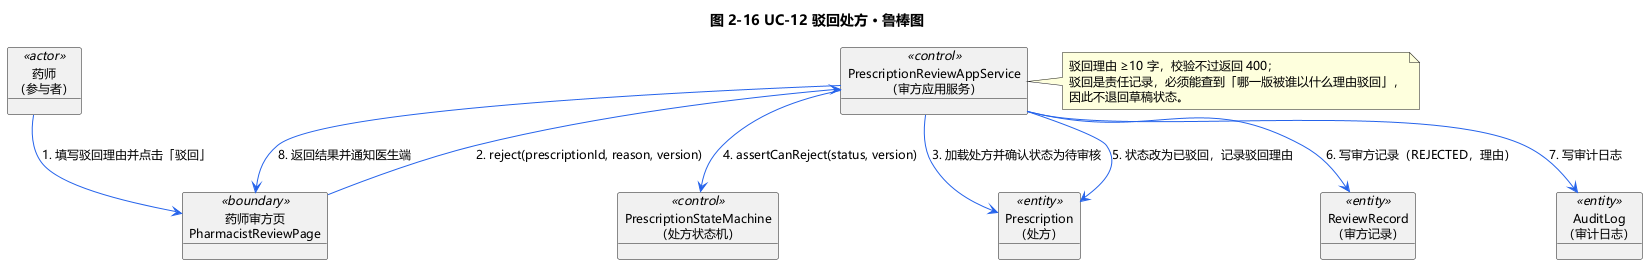

The diagram above was rendered by PlantUML. Its source (embedded in the PNG):
@startuml robustness-uc12
title 图 2-16 UC-12 驳回处方 · 鲁棒图

skinparam {
  DefaultFontName Microsoft YaHei
  DefaultFontSize 12
  shadowing false
  ArrowColor #2563EB
  BorderColor #94A3B8
}

object "药师\n（参与者）" as ACT <<actor>>
object "药师审方页\nPharmacistReviewPage" as B_REVIEW <<boundary>>
object "PrescriptionReviewAppService\n（审方应用服务）" as C_REVIEW <<control>>
object "PrescriptionStateMachine\n（处方状态机）" as C_SM <<control>>
object "Prescription\n（处方）" as E_PRE <<entity>>
object "ReviewRecord\n（审方记录）" as E_REC <<entity>>
object "AuditLog\n（审计日志）" as E_AUDIT <<entity>>

ACT --> B_REVIEW : 1. 填写驳回理由并点击「驳回」
B_REVIEW --> C_REVIEW : 2. reject(prescriptionId, reason, version)
C_REVIEW --> E_PRE : 3. 加载处方并确认状态为待审核
C_REVIEW --> C_SM : 4. assertCanReject(status, version)
C_REVIEW --> E_PRE : 5. 状态改为已驳回，记录驳回理由
C_REVIEW --> E_REC : 6. 写审方记录（REJECTED，理由）
C_REVIEW --> E_AUDIT : 7. 写审计日志
C_REVIEW --> B_REVIEW : 8. 返回结果并通知医生端

note right of C_REVIEW
  驳回理由 ≥10 字，校验不过返回 400；
  驳回是责任记录，必须能查到「哪一版被谁以什么理由驳回」，
  因此不退回草稿状态。
end note
@enduml